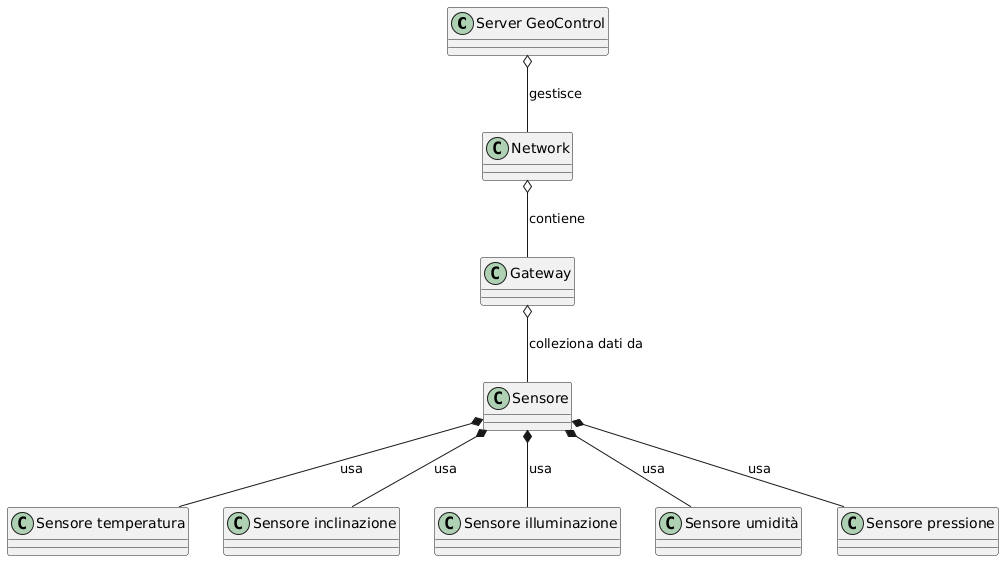

The diagram above was rendered by PlantUML. Its source (embedded in the PNG):
@startuml
' Definizione delle classi 
class "Server GeoControl" as server
class "Network" as network
class "Gateway" as gateway
class "Sensore" as sensore
class "Sensore temperatura" as s_temperatura
class "Sensore inclinazione" as s_inclinazione
class "Sensore illuminazione" as s_illuminazione
class "Sensore umidità" as s_umidità
class "Sensore pressione" as s_pressione


' Relazioni tra le classi

server o-- network : gestisce
network o-- gateway : contiene
gateway o-- sensore : colleziona dati da
sensore *-- s_temperatura : usa
sensore *-- s_inclinazione : usa
sensore *-- s_illuminazione : usa
sensore *-- s_umidità : usa
sensore *-- s_pressione : usa
@enduml